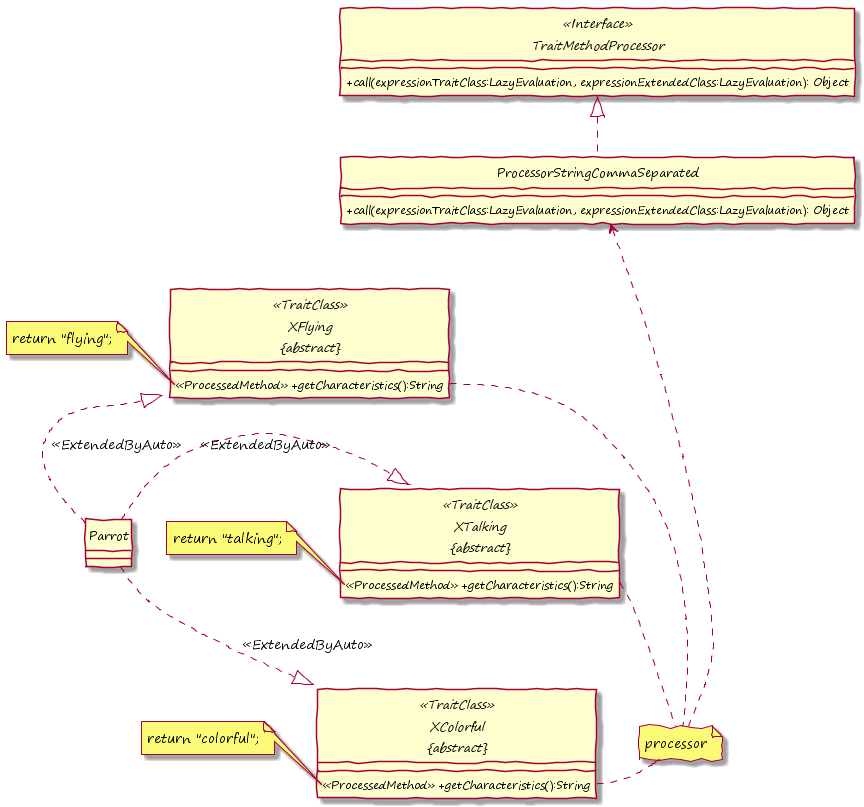

The diagram above was rendered by PlantUML. Its source (embedded in the PNG):
@startuml

hide circle
skinparam handwritten true
skinparam DefaultFontName "Segoe Print"
skinparam classAttributeIconSize 0


interface TraitMethodProcessor <<Interface>> {
    +call(expressionTraitClass:LazyEvaluation, expressionExtendedClass:LazyEvaluation): Object
} 

class ProcessorStringCommaSeparated {
    +call(expressionTraitClass:LazyEvaluation, expressionExtendedClass:LazyEvaluation): Object
}

abstract class "XFlying\n&#123;abstract&#125;" as XFlying <<TraitClass>> {
	<<ProcessedMethod>> +getCharacteristics():String
} 

abstract class "XTalking\n&#123;abstract&#125;" as XTalking <<TraitClass>> {
	<<ProcessedMethod>> +getCharacteristics():String
} 

abstract class "XColorful\n&#123;abstract&#125;" as XColorful <<TraitClass>> {
	<<ProcessedMethod>> +getCharacteristics():String
} 

class Parrot {
}

ProcessorStringCommaSeparated .up-|> TraitMethodProcessor

Parrot .-|> XFlying : <<ExtendedByAuto>>
Parrot .-|> XTalking : <<ExtendedByAuto>>
Parrot .-|> XColorful : <<ExtendedByAuto>>

note left of XFlying::getCharacteristics()
  return "flying";
end note

note left of XTalking::getCharacteristics()
  return "talking";
end note

note left of XColorful::getCharacteristics()
  return "colorful";
end note

note "processor" as Processor

XFlying::getCharacteristics . Processor
XTalking::getCharacteristics . Processor
XColorful::getCharacteristics . Processor
Processor .> ProcessorStringCommaSeparated

ProcessorStringCommaSeparated <-up[hidden]- XFlying
XFlying <-up[hidden]- XTalking
XTalking <-up[hidden]- XColorful
XTalking <-left[hidden]- Parrot

@enduml